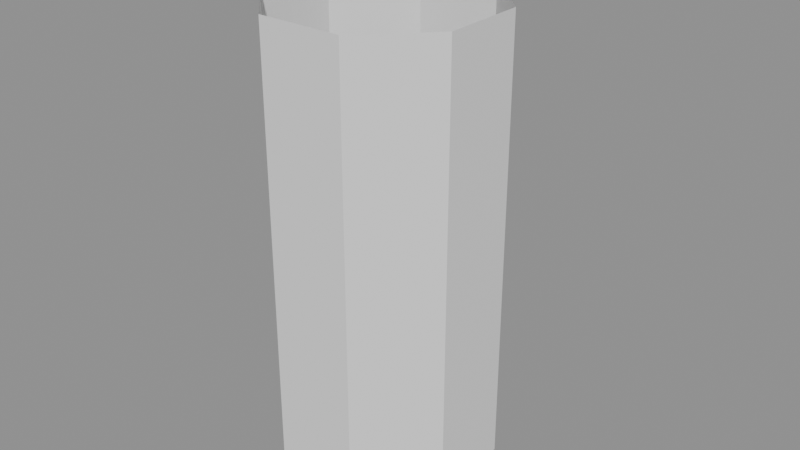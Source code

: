 # Source: skin.blend  (saved by Blender 5.1.30; exported with 4.5.12 LTS)
import bpy
from mathutils import Matrix  # noqa: F401  (used for matrix-valued properties, if any)

bpy.ops.wm.read_factory_settings(use_empty=True)
scene = bpy.context.scene
scene.name = 'Scene'

# ---- meshes
me_tube = bpy.data.meshes.new('Tube')
me_tube.from_pydata([(1.0, 0.0, 0.0), (0.7071, 0.7071, 0.0), (6.123e-17, 1.0, 0.0), (-0.7071, 0.7071, 0.0), (-1.0, 1.225e-16, 0.0), (-0.7071, -0.7071, 0.0), (-1.837e-16, -1.0, 0.0), (0.7071, -0.7071, 0.0), (1.0, 0.0, 0.5), (0.7071, 0.7071, 0.5), (6.123e-17, 1.0, 0.5), (-0.7071, 0.7071, 0.5), (-1.0, 1.225e-16, 0.5), (-0.7071, -0.7071, 0.5), (-1.837e-16, -1.0, 0.5), (0.7071, -0.7071, 0.5), (1.0, 0.0, 1.0), (0.7071, 0.7071, 1.0), (6.123e-17, 1.0, 1.0), (-0.7071, 0.7071, 1.0), (-1.0, 1.225e-16, 1.0), (-0.7071, -0.7071, 1.0), (-1.837e-16, -1.0, 1.0), (0.7071, -0.7071, 1.0), (1.0, 0.0, 1.5), (0.7071, 0.7071, 1.5), (6.123e-17, 1.0, 1.5), (-0.7071, 0.7071, 1.5), (-1.0, 1.225e-16, 1.5), (-0.7071, -0.7071, 1.5), (-1.837e-16, -1.0, 1.5), (0.7071, -0.7071, 1.5), (1.0, 0.0, 2.0), (0.7071, 0.7071, 2.0), (6.123e-17, 1.0, 2.0), (-0.7071, 0.7071, 2.0), (-1.0, 1.225e-16, 2.0), (-0.7071, -0.7071, 2.0), (-1.837e-16, -1.0, 2.0), (0.7071, -0.7071, 2.0), (1.0, 0.0, 2.5), (0.7071, 0.7071, 2.5), (6.123e-17, 1.0, 2.5), (-0.7071, 0.7071, 2.5), (-1.0, 1.225e-16, 2.5), (-0.7071, -0.7071, 2.5), (-1.837e-16, -1.0, 2.5), (0.7071, -0.7071, 2.5), (1.0, 0.0, 3.0), (0.7071, 0.7071, 3.0), (6.123e-17, 1.0, 3.0), (-0.7071, 0.7071, 3.0), (-1.0, 1.225e-16, 3.0), (-0.7071, -0.7071, 3.0), (-1.837e-16, -1.0, 3.0), (0.7071, -0.7071, 3.0), (1.0, 0.0, 3.5), (0.7071, 0.7071, 3.5), (6.123e-17, 1.0, 3.5), (-0.7071, 0.7071, 3.5), (-1.0, 1.225e-16, 3.5), (-0.7071, -0.7071, 3.5), (-1.837e-16, -1.0, 3.5), (0.7071, -0.7071, 3.5), (1.0, 0.0, 4.0), (0.7071, 0.7071, 4.0), (6.123e-17, 1.0, 4.0), (-0.7071, 0.7071, 4.0), (-1.0, 1.225e-16, 4.0), (-0.7071, -0.7071, 4.0), (-1.837e-16, -1.0, 4.0), (0.7071, -0.7071, 4.0)], [], [(0, 1, 9, 8), (1, 2, 10, 9), (2, 3, 11, 10), (3, 4, 12, 11), (4, 5, 13, 12), (5, 6, 14, 13), (6, 7, 15, 14), (7, 0, 8, 15), (8, 9, 17, 16), (9, 10, 18, 17), (10, 11, 19, 18), (11, 12, 20, 19), (12, 13, 21, 20), (13, 14, 22, 21), (14, 15, 23, 22), (15, 8, 16, 23), (16, 17, 25, 24), (17, 18, 26, 25), (18, 19, 27, 26), (19, 20, 28, 27), (20, 21, 29, 28), (21, 22, 30, 29), (22, 23, 31, 30), (23, 16, 24, 31), (24, 25, 33, 32), (25, 26, 34, 33), (26, 27, 35, 34), (27, 28, 36, 35), (28, 29, 37, 36), (29, 30, 38, 37), (30, 31, 39, 38), (31, 24, 32, 39), (32, 33, 41, 40), (33, 34, 42, 41), (34, 35, 43, 42), (35, 36, 44, 43), (36, 37, 45, 44), (37, 38, 46, 45), (38, 39, 47, 46), (39, 32, 40, 47), (40, 41, 49, 48), (41, 42, 50, 49), (42, 43, 51, 50), (43, 44, 52, 51), (44, 45, 53, 52), (45, 46, 54, 53), (46, 47, 55, 54), (47, 40, 48, 55), (48, 49, 57, 56), (49, 50, 58, 57), (50, 51, 59, 58), (51, 52, 60, 59), (52, 53, 61, 60), (53, 54, 62, 61), (54, 55, 63, 62), (55, 48, 56, 63), (56, 57, 65, 64), (57, 58, 66, 65), (58, 59, 67, 66), (59, 60, 68, 67), (60, 61, 69, 68), (61, 62, 70, 69), (62, 63, 71, 70), (63, 56, 64, 71)])
me_tube.update()
arm_armature = bpy.data.armatures.new('Armature')  # bones are not reproduced

# ---- objects
ob_body = bpy.data.objects.new('Body', me_tube)
ob_rig = bpy.data.objects.new('Rig', arm_armature)

# ---- transforms, parenting, visibility, modifiers, constraints
ob_body.parent = ob_rig
ob_body.location = (0.0, 0.0, 0.0)
_vg = ob_body.vertex_groups.new(name='Lower')
for _i, _w in zip([0, 1, 2, 3, 4, 5, 6, 7, 8, 9, 10, 11, 12, 13, 14, 15, 16, 17, 18, 19, 20, 21, 22, 23, 24, 25, 26, 27, 28, 29, 30, 31, 32, 33, 34, 35, 36, 37, 38, 39, 40, 41, 42, 43, 44, 45, 46, 47], [1.0, 1.0, 1.0, 1.0, 1.0, 1.0, 1.0, 1.0, 1.0, 1.0, 1.0, 1.0, 1.0, 1.0, 1.0, 1.0, 1.0, 1.0, 1.0, 1.0, 1.0, 1.0, 1.0, 1.0, 0.75, 0.75, 0.75, 0.75, 0.75, 0.75, 0.75, 0.75, 0.5, 0.5, 0.5, 0.5, 0.5, 0.5, 0.5, 0.5, 0.25, 0.25, 0.25, 0.25, 0.25, 0.25, 0.25, 0.25]): _vg.add([_i], _w, 'REPLACE')
_vg = ob_body.vertex_groups.new(name='Upper')
for _i, _w in zip([24, 25, 26, 27, 28, 29, 30, 31, 32, 33, 34, 35, 36, 37, 38, 39, 40, 41, 42, 43, 44, 45, 46, 47, 48, 49, 50, 51, 52, 53, 54, 55, 56, 57, 58, 59, 60, 61, 62, 63, 64, 65, 66, 67, 68, 69, 70, 71], [0.25, 0.25, 0.25, 0.25, 0.25, 0.25, 0.25, 0.25, 0.5, 0.5, 0.5, 0.5, 0.5, 0.5, 0.5, 0.5, 0.75, 0.75, 0.75, 0.75, 0.75, 0.75, 0.75, 0.75, 1.0, 1.0, 1.0, 1.0, 1.0, 1.0, 1.0, 1.0, 1.0, 1.0, 1.0, 1.0, 1.0, 1.0, 1.0, 1.0, 1.0, 1.0, 1.0, 1.0, 1.0, 1.0, 1.0, 1.0]): _vg.add([_i], _w, 'REPLACE')
_m = ob_body.modifiers.new('Armature', 'ARMATURE')
_m.object = ob_rig
ob_rig.location = (0.0, 0.0, 0.0)
ob_rig.rotation_euler = (0.0, 0.0, 0.4)

# ---- collection membership
scene.collection.objects.link(ob_body)
scene.collection.objects.link(ob_rig)

# ---- scene / render settings (as saved in the file)
scene.frame_start = 1; scene.frame_end = 24; scene.frame_set(1)
scene.render.engine = 'BLENDER_EEVEE_NEXT'
scene.render.bake_bias = 0.0
scene.render.bake_samples = 0
scene.cycles.sampling_pattern = 'TABULATED_SOBOL'
scene.eevee.use_volume_custom_range = False
bpy.context.view_layer.update()

# ---- added for rendering (the .blend has no active camera and no usable light): camera, sun + grey world if the file has none
cam_auto = bpy.data.cameras.new('AutoCamera')
cam_auto.lens = 50.0
cam_auto.sensor_width = 36.0
cam_auto.clip_end = 1000.0
ob_auto_camera = bpy.data.objects.new('AutoCamera', cam_auto)
scene.collection.objects.link(ob_auto_camera)
ob_auto_camera.location = (5.30948, -6.18455, 6.25548)
ob_auto_camera.rotation_euler = (1.09748, -7.21219e-08, 0.694738)
scene.camera = ob_auto_camera
light_auto_sun = bpy.data.lights.new('AutoSun', 'SUN')
light_auto_sun.energy = 3.0
light_auto_sun.angle = 0.0523599
ob_auto_sun = bpy.data.objects.new('AutoSun', light_auto_sun)
scene.collection.objects.link(ob_auto_sun)
ob_auto_sun.rotation_euler = (0.872665, 0.174533, 0.523599)
if scene.world is None:
    world_auto = bpy.data.worlds.new('AutoWorld')
    world_auto.color = (0.3, 0.3, 0.3)
    scene.world = world_auto
bpy.context.view_layer.update()
